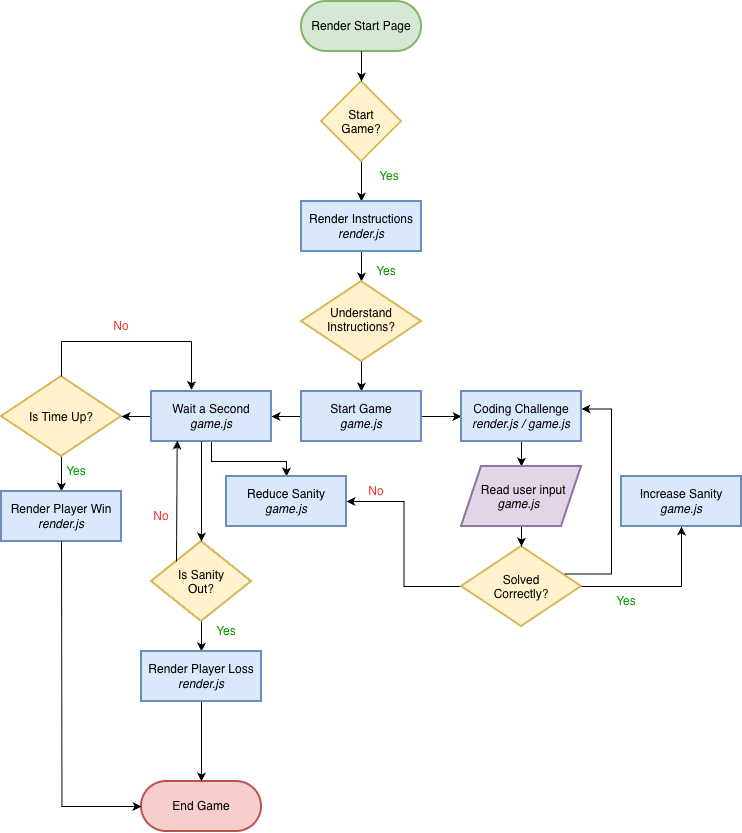

The diagram above was exported from draw.io. Its source (the exported page's mxGraphModel, read from the mxfile embedded in the PNG):
<mxGraphModel dx="1321" dy="867" grid="1" gridSize="10" guides="1" tooltips="1" connect="1" arrows="1" fold="1" page="1" pageScale="1" pageWidth="850" pageHeight="1100" math="0" shadow="0">
  <root>
    <mxCell id="0" />
    <mxCell id="1" parent="0" />
    <mxCell id="WHV-vVd1HdVrgILK2brY-2" parent="1" style="rounded=1;whiteSpace=wrap;html=1;roundedPerimeter=1;arcSize=50;fillColor=#d5e8d4;strokeColor=#82b366;perimeterSpacing=0;strokeWidth=2;" value="Render Start Page" vertex="1">
      <mxGeometry height="50" width="120" x="380" y="30" as="geometry" />
    </mxCell>
    <mxCell id="WHV-vVd1HdVrgILK2brY-3" edge="1" parent="1" source="WHV-vVd1HdVrgILK2brY-2" style="endArrow=classic;html=1;rounded=0;defaultLabelBackgroundColor=page;exitX=0.5;exitY=1;exitDx=0;exitDy=0;" value="">
      <mxGeometry height="50" relative="1" width="50" as="geometry">
        <mxPoint x="439.5" y="90" as="sourcePoint" />
        <mxPoint x="440" y="110" as="targetPoint" />
      </mxGeometry>
    </mxCell>
    <mxCell id="WHV-vVd1HdVrgILK2brY-9" edge="1" parent="1" source="WHV-vVd1HdVrgILK2brY-5" style="edgeStyle=orthogonalEdgeStyle;rounded=0;orthogonalLoop=1;jettySize=auto;html=1;exitX=0.5;exitY=1;exitDx=0;exitDy=0;entryX=0.5;entryY=0;entryDx=0;entryDy=0;defaultLabelBackgroundColor=page;" target="WHV-vVd1HdVrgILK2brY-6">
      <mxGeometry relative="1" as="geometry" />
    </mxCell>
    <mxCell id="WHV-vVd1HdVrgILK2brY-5" parent="1" style="rhombus;whiteSpace=wrap;html=1;shapeInside=1;fillColor=#fff2cc;strokeColor=#d6b656;strokeWidth=2;" value="Start Game?" vertex="1">
      <mxGeometry height="80" width="80" x="400" y="110" as="geometry" />
    </mxCell>
    <mxCell id="lm3-_rqa_bixCIkhplKJ-2" edge="1" parent="1" source="WHV-vVd1HdVrgILK2brY-6" style="edgeStyle=orthogonalEdgeStyle;rounded=0;orthogonalLoop=1;jettySize=auto;html=1;exitX=0.5;exitY=1;exitDx=0;exitDy=0;defaultLabelBackgroundColor=page;" target="lm3-_rqa_bixCIkhplKJ-1">
      <mxGeometry relative="1" as="geometry" />
    </mxCell>
    <mxCell id="WHV-vVd1HdVrgILK2brY-6" parent="1" style="rounded=0;whiteSpace=wrap;html=1;fillColor=#dae8fc;strokeColor=#6c8ebf;strokeWidth=2;" value="Render Instructions&lt;div&gt;&lt;i&gt;render.js&lt;/i&gt;&lt;/div&gt;" vertex="1">
      <mxGeometry height="50" width="120" x="380" y="230" as="geometry" />
    </mxCell>
    <mxCell id="WHV-vVd1HdVrgILK2brY-7" edge="1" parent="1" style="endArrow=classic;html=1;rounded=0;defaultLabelBackgroundColor=page;exitX=0.5;exitY=1;exitDx=0;exitDy=0;" value="">
      <mxGeometry height="50" relative="1" width="50" as="geometry">
        <mxPoint x="440" y="80" as="sourcePoint" />
        <mxPoint x="440" y="110" as="targetPoint" />
      </mxGeometry>
    </mxCell>
    <mxCell id="WHV-vVd1HdVrgILK2brY-10" parent="1" style="text;html=1;whiteSpace=wrap;strokeColor=none;fillColor=none;align=center;verticalAlign=middle;rounded=0;fontColor=#009900;" value="Yes" vertex="1">
      <mxGeometry height="20" width="30" x="453" y="195" as="geometry" />
    </mxCell>
    <mxCell id="lm3-_rqa_bixCIkhplKJ-5" edge="1" parent="1" source="lm3-_rqa_bixCIkhplKJ-1" style="edgeStyle=orthogonalEdgeStyle;rounded=0;orthogonalLoop=1;jettySize=auto;html=1;defaultLabelBackgroundColor=page;" target="lm3-_rqa_bixCIkhplKJ-4" value="">
      <mxGeometry relative="1" as="geometry" />
    </mxCell>
    <mxCell id="lm3-_rqa_bixCIkhplKJ-1" parent="1" style="rhombus;whiteSpace=wrap;html=1;shapeInside=1;fillColor=#fff2cc;strokeColor=#d6b656;strokeWidth=2;" value="Understand Instructions?" vertex="1">
      <mxGeometry height="80" width="120" x="380" y="310" as="geometry" />
    </mxCell>
    <mxCell id="lm3-_rqa_bixCIkhplKJ-3" parent="1" style="text;html=1;whiteSpace=wrap;strokeColor=none;fillColor=none;align=center;verticalAlign=middle;rounded=0;fontColor=#009900;" value="Yes" vertex="1">
      <mxGeometry height="20" width="30" x="450" y="290" as="geometry" />
    </mxCell>
    <mxCell id="lm3-_rqa_bixCIkhplKJ-13" edge="1" parent="1" source="lm3-_rqa_bixCIkhplKJ-4" style="edgeStyle=orthogonalEdgeStyle;rounded=0;orthogonalLoop=1;jettySize=auto;html=1;defaultLabelBackgroundColor=page;" target="lm3-_rqa_bixCIkhplKJ-7" value="">
      <mxGeometry relative="1" as="geometry" />
    </mxCell>
    <mxCell id="lm3-_rqa_bixCIkhplKJ-25" edge="1" parent="1" source="lm3-_rqa_bixCIkhplKJ-4" style="edgeStyle=orthogonalEdgeStyle;rounded=0;orthogonalLoop=1;jettySize=auto;html=1;defaultLabelBackgroundColor=page;" target="lm3-_rqa_bixCIkhplKJ-24" value="">
      <mxGeometry relative="1" as="geometry" />
    </mxCell>
    <mxCell id="lm3-_rqa_bixCIkhplKJ-4" parent="1" style="rounded=0;whiteSpace=wrap;html=1;fillColor=#dae8fc;strokeColor=#6c8ebf;strokeWidth=2;" value="&lt;div&gt;Start Game&lt;/div&gt;&lt;div&gt;&lt;i&gt;game.js&lt;/i&gt;&lt;/div&gt;" vertex="1">
      <mxGeometry height="50" width="120" x="380" y="420" as="geometry" />
    </mxCell>
    <mxCell id="lm3-_rqa_bixCIkhplKJ-49" edge="1" parent="1" source="lm3-_rqa_bixCIkhplKJ-6" style="edgeStyle=orthogonalEdgeStyle;rounded=0;orthogonalLoop=1;jettySize=auto;html=1;defaultLabelBackgroundColor=page;" target="lm3-_rqa_bixCIkhplKJ-48" value="">
      <mxGeometry relative="1" as="geometry" />
    </mxCell>
    <mxCell id="lm3-_rqa_bixCIkhplKJ-6" parent="1" style="rhombus;whiteSpace=wrap;html=1;shapeInside=1;fillColor=#fff2cc;strokeColor=#d6b656;strokeWidth=2;" value="Is Time Up?" vertex="1">
      <mxGeometry height="80" width="120" x="80" y="405" as="geometry" />
    </mxCell>
    <mxCell id="lm3-_rqa_bixCIkhplKJ-15" edge="1" parent="1" source="lm3-_rqa_bixCIkhplKJ-7" style="edgeStyle=orthogonalEdgeStyle;rounded=0;orthogonalLoop=1;jettySize=auto;html=1;defaultLabelBackgroundColor=page;" target="lm3-_rqa_bixCIkhplKJ-6" value="">
      <mxGeometry relative="1" as="geometry" />
    </mxCell>
    <mxCell id="lm3-_rqa_bixCIkhplKJ-23" edge="1" parent="1" source="lm3-_rqa_bixCIkhplKJ-7" style="edgeStyle=orthogonalEdgeStyle;rounded=0;orthogonalLoop=1;jettySize=auto;html=1;defaultLabelBackgroundColor=page;" target="lm3-_rqa_bixCIkhplKJ-22" value="">
      <mxGeometry relative="1" as="geometry" />
    </mxCell>
    <mxCell id="lm3-_rqa_bixCIkhplKJ-7" parent="1" style="rounded=0;whiteSpace=wrap;html=1;fillColor=#dae8fc;strokeColor=#6c8ebf;strokeWidth=2;" value="&lt;div&gt;Wait a Second&lt;/div&gt;&lt;div&gt;&lt;i&gt;game.js&lt;/i&gt;&lt;/div&gt;" vertex="1">
      <mxGeometry height="50" width="120" x="230" y="420" as="geometry" />
    </mxCell>
    <mxCell id="lm3-_rqa_bixCIkhplKJ-17" edge="1" parent="1" style="endArrow=none;html=1;rounded=0;defaultLabelBackgroundColor=page;" value="">
      <mxGeometry height="50" relative="1" width="50" as="geometry">
        <mxPoint x="140" y="405" as="sourcePoint" />
        <mxPoint x="140" y="370" as="targetPoint" />
      </mxGeometry>
    </mxCell>
    <mxCell id="lm3-_rqa_bixCIkhplKJ-18" edge="1" parent="1" style="endArrow=none;html=1;rounded=0;defaultLabelBackgroundColor=page;" value="">
      <mxGeometry height="50" relative="1" width="50" as="geometry">
        <mxPoint x="140" y="370" as="sourcePoint" />
        <mxPoint x="270" y="370" as="targetPoint" />
      </mxGeometry>
    </mxCell>
    <mxCell id="lm3-_rqa_bixCIkhplKJ-19" edge="1" parent="1" style="endArrow=classic;html=1;rounded=0;defaultLabelBackgroundColor=page;" value="">
      <mxGeometry height="50" relative="1" width="50" as="geometry">
        <mxPoint x="270" y="370" as="sourcePoint" />
        <mxPoint x="270" y="418.5" as="targetPoint" />
      </mxGeometry>
    </mxCell>
    <mxCell id="lm3-_rqa_bixCIkhplKJ-20" parent="1" style="text;html=1;whiteSpace=wrap;strokeColor=none;fillColor=none;align=center;verticalAlign=middle;rounded=0;fontColor=#FF3333;" value="No" vertex="1">
      <mxGeometry height="30" width="60" x="170" y="340" as="geometry" />
    </mxCell>
    <mxCell id="lm3-_rqa_bixCIkhplKJ-21" parent="1" style="rounded=1;whiteSpace=wrap;html=1;roundedPerimeter=1;arcSize=50;fillColor=#f8cecc;strokeColor=#b85450;perimeterSpacing=0;strokeWidth=2;" value="End Game" vertex="1">
      <mxGeometry height="50" width="120" x="220" y="810" as="geometry" />
    </mxCell>
    <mxCell id="lm3-_rqa_bixCIkhplKJ-22" parent="1" style="rounded=0;whiteSpace=wrap;html=1;fillColor=#dae8fc;strokeColor=#6c8ebf;strokeWidth=2;" value="&lt;div&gt;&lt;span style=&quot;background-color: transparent; color: light-dark(#000000, var(--ge-light-color, #ffffff));&quot;&gt;Reduce Sanity&lt;/span&gt;&lt;/div&gt;&lt;div&gt;&lt;i style=&quot;background-color: transparent; color: light-dark(#000000, var(--ge-light-color, #ffffff));&quot;&gt;game.js&lt;/i&gt;&lt;/div&gt;" vertex="1">
      <mxGeometry height="50" width="120" x="305" y="505" as="geometry" />
    </mxCell>
    <mxCell id="lm3-_rqa_bixCIkhplKJ-41" edge="1" parent="1" source="lm3-_rqa_bixCIkhplKJ-24" style="edgeStyle=orthogonalEdgeStyle;rounded=0;orthogonalLoop=1;jettySize=auto;html=1;defaultLabelBackgroundColor=page;" target="lm3-_rqa_bixCIkhplKJ-40" value="">
      <mxGeometry relative="1" as="geometry" />
    </mxCell>
    <mxCell id="lm3-_rqa_bixCIkhplKJ-24" parent="1" style="rounded=0;whiteSpace=wrap;html=1;fillColor=#dae8fc;strokeColor=#6c8ebf;strokeWidth=2;" value="&lt;div&gt;Coding Challenge&lt;/div&gt;&lt;div&gt;&lt;i&gt;render.js / game.js&lt;/i&gt;&lt;/div&gt;" vertex="1">
      <mxGeometry height="50" width="120" x="540" y="420" as="geometry" />
    </mxCell>
    <mxCell id="lm3-_rqa_bixCIkhplKJ-31" edge="1" parent="1" source="lm3-_rqa_bixCIkhplKJ-26" style="edgeStyle=orthogonalEdgeStyle;rounded=0;orthogonalLoop=1;jettySize=auto;html=1;defaultLabelBackgroundColor=page;" target="lm3-_rqa_bixCIkhplKJ-30" value="">
      <mxGeometry relative="1" as="geometry" />
    </mxCell>
    <mxCell id="lm3-_rqa_bixCIkhplKJ-46" edge="1" parent="1" source="lm3-_rqa_bixCIkhplKJ-26" style="edgeStyle=orthogonalEdgeStyle;rounded=0;orthogonalLoop=1;jettySize=auto;html=1;entryX=1;entryY=0.5;entryDx=0;entryDy=0;defaultLabelBackgroundColor=page;" target="lm3-_rqa_bixCIkhplKJ-22">
      <mxGeometry relative="1" as="geometry" />
    </mxCell>
    <mxCell id="lm3-_rqa_bixCIkhplKJ-63" edge="1" parent="1" style="edgeStyle=orthogonalEdgeStyle;rounded=0;orthogonalLoop=1;jettySize=auto;html=1;defaultLabelBackgroundColor=page;">
      <mxGeometry relative="1" x="-0.1568" as="geometry">
        <Array as="points">
          <mxPoint x="690" y="602.5" />
          <mxPoint x="690" y="437.5" />
        </Array>
        <mxPoint x="630" y="602.5" as="sourcePoint" />
        <mxPoint x="660" y="437.5" as="targetPoint" />
      </mxGeometry>
    </mxCell>
    <mxCell id="lm3-_rqa_bixCIkhplKJ-26" parent="1" style="rhombus;whiteSpace=wrap;html=1;shapeInside=1;fillColor=#fff2cc;strokeColor=#d6b656;strokeWidth=2;" value="Solved Correctly?" vertex="1">
      <mxGeometry height="80" width="120" x="540" y="575" as="geometry" />
    </mxCell>
    <mxCell id="lm3-_rqa_bixCIkhplKJ-30" parent="1" style="rounded=0;whiteSpace=wrap;html=1;fillColor=#dae8fc;strokeColor=#6c8ebf;strokeWidth=2;" value="&lt;div&gt;&lt;span style=&quot;background-color: transparent; color: light-dark(#000000, var(--ge-light-color, #ffffff));&quot;&gt;Increase Sanity&lt;/span&gt;&lt;/div&gt;&lt;div&gt;&lt;i style=&quot;background-color: transparent; color: light-dark(#000000, var(--ge-light-color, #ffffff));&quot;&gt;game.js&lt;/i&gt;&lt;/div&gt;" vertex="1">
      <mxGeometry height="50" width="120" x="700" y="505" as="geometry" />
    </mxCell>
    <mxCell id="lm3-_rqa_bixCIkhplKJ-32" parent="1" style="text;html=1;whiteSpace=wrap;strokeColor=none;fillColor=none;align=center;verticalAlign=middle;rounded=0;fontColor=#009900;" value="Yes" vertex="1">
      <mxGeometry height="20" width="30" x="690" y="620" as="geometry" />
    </mxCell>
    <mxCell id="lm3-_rqa_bixCIkhplKJ-51" edge="1" parent="1" source="lm3-_rqa_bixCIkhplKJ-33" style="edgeStyle=orthogonalEdgeStyle;rounded=0;orthogonalLoop=1;jettySize=auto;html=1;defaultLabelBackgroundColor=page;" target="lm3-_rqa_bixCIkhplKJ-50" value="">
      <mxGeometry relative="1" as="geometry" />
    </mxCell>
    <mxCell id="lm3-_rqa_bixCIkhplKJ-33" parent="1" style="rhombus;whiteSpace=wrap;html=1;shapeInside=1;fillColor=#fff2cc;strokeColor=#d6b656;strokeWidth=2;" value="Is Sanity Out?" vertex="1">
      <mxGeometry height="80" width="100" x="230" y="570" as="geometry" />
    </mxCell>
    <mxCell id="lm3-_rqa_bixCIkhplKJ-34" edge="1" parent="1" style="endArrow=classic;html=1;rounded=0;defaultLabelBackgroundColor=page;" target="lm3-_rqa_bixCIkhplKJ-33" value="">
      <mxGeometry height="50" relative="1" width="50" as="geometry">
        <mxPoint x="280" y="470" as="sourcePoint" />
        <mxPoint x="240" y="500" as="targetPoint" />
      </mxGeometry>
    </mxCell>
    <mxCell id="lm3-_rqa_bixCIkhplKJ-36" parent="1" style="text;html=1;whiteSpace=wrap;strokeColor=none;fillColor=none;align=center;verticalAlign=middle;rounded=0;fontColor=#FF3333;" value="No" vertex="1">
      <mxGeometry height="30" width="60" x="210" y="530" as="geometry" />
    </mxCell>
    <mxCell id="lm3-_rqa_bixCIkhplKJ-37" edge="1" parent="1" source="lm3-_rqa_bixCIkhplKJ-33" style="endArrow=classic;html=1;rounded=0;defaultLabelBackgroundColor=page;entryX=0.214;entryY=0.983;entryDx=0;entryDy=0;exitX=0;exitY=0;exitDx=0;exitDy=0;entryPerimeter=0;" target="lm3-_rqa_bixCIkhplKJ-7" value="">
      <mxGeometry height="50" relative="1" width="50" x="-0.0556" as="geometry">
        <Array as="points" />
        <mxPoint x="140" y="534" as="sourcePoint" />
        <mxPoint x="210" y="604" as="targetPoint" />
      </mxGeometry>
    </mxCell>
    <mxCell id="lm3-_rqa_bixCIkhplKJ-42" edge="1" parent="1" source="lm3-_rqa_bixCIkhplKJ-40" style="edgeStyle=orthogonalEdgeStyle;rounded=0;orthogonalLoop=1;jettySize=auto;html=1;defaultLabelBackgroundColor=page;" target="lm3-_rqa_bixCIkhplKJ-26" value="">
      <mxGeometry relative="1" as="geometry" />
    </mxCell>
    <mxCell id="lm3-_rqa_bixCIkhplKJ-40" parent="1" style="shape=parallelogram;perimeter=parallelogramPerimeter;whiteSpace=wrap;html=1;shapeInside=1;fixedSize=1;fillColor=#e1d5e7;strokeColor=#9673a6;strokeWidth=2;" value="Read user input&lt;div&gt;&lt;i&gt;game.js&lt;/i&gt;&lt;/div&gt;" vertex="1">
      <mxGeometry height="60" width="120" x="540" y="495" as="geometry" />
    </mxCell>
    <mxCell id="lm3-_rqa_bixCIkhplKJ-47" parent="1" style="text;html=1;whiteSpace=wrap;strokeColor=none;fillColor=none;align=center;verticalAlign=middle;rounded=0;fontColor=#FF3333;" value="No" vertex="1">
      <mxGeometry height="30" width="60" x="425" y="505" as="geometry" />
    </mxCell>
    <mxCell id="lm3-_rqa_bixCIkhplKJ-48" parent="1" style="whiteSpace=wrap;html=1;fillColor=#dae8fc;strokeColor=#6c8ebf;strokeWidth=2;" value="Render Player Win&lt;div&gt;&lt;i&gt;render.js&lt;/i&gt;&lt;/div&gt;" vertex="1">
      <mxGeometry height="50" width="120" x="80" y="520" as="geometry" />
    </mxCell>
    <mxCell id="lm3-_rqa_bixCIkhplKJ-53" edge="1" parent="1" source="lm3-_rqa_bixCIkhplKJ-50" style="edgeStyle=orthogonalEdgeStyle;rounded=0;orthogonalLoop=1;jettySize=auto;html=1;defaultLabelBackgroundColor=page;" target="lm3-_rqa_bixCIkhplKJ-21" value="">
      <mxGeometry relative="1" as="geometry" />
    </mxCell>
    <mxCell id="lm3-_rqa_bixCIkhplKJ-50" parent="1" style="whiteSpace=wrap;html=1;fillColor=#dae8fc;strokeColor=#6c8ebf;strokeWidth=2;" value="Render Player Loss&lt;div&gt;&lt;i&gt;render.js&lt;/i&gt;&lt;/div&gt;" vertex="1">
      <mxGeometry height="50" width="120" x="220" y="680" as="geometry" />
    </mxCell>
    <mxCell id="lm3-_rqa_bixCIkhplKJ-59" edge="1" parent="1" style="endArrow=none;html=1;rounded=0;defaultLabelBackgroundColor=page;entryX=0.5;entryY=1;entryDx=0;entryDy=0;" target="lm3-_rqa_bixCIkhplKJ-48" value="">
      <mxGeometry height="50" relative="1" width="50" as="geometry">
        <mxPoint x="140.45" y="835.07" as="sourcePoint" />
        <mxPoint x="165" y="660" as="targetPoint" />
      </mxGeometry>
    </mxCell>
    <mxCell id="lm3-_rqa_bixCIkhplKJ-60" edge="1" parent="1" style="endArrow=classic;html=1;rounded=0;defaultLabelBackgroundColor=page;entryX=0;entryY=0.5;entryDx=0;entryDy=0;" target="lm3-_rqa_bixCIkhplKJ-21" value="">
      <mxGeometry height="50" relative="1" width="50" as="geometry">
        <mxPoint x="140" y="835" as="sourcePoint" />
        <mxPoint x="210" y="840" as="targetPoint" />
      </mxGeometry>
    </mxCell>
    <mxCell id="lm3-_rqa_bixCIkhplKJ-61" parent="1" style="text;html=1;whiteSpace=wrap;strokeColor=none;fillColor=none;align=center;verticalAlign=middle;rounded=0;fontColor=#009900;" value="Yes" vertex="1">
      <mxGeometry height="20" width="30" x="290" y="650" as="geometry" />
    </mxCell>
    <mxCell id="lm3-_rqa_bixCIkhplKJ-62" parent="1" style="text;html=1;whiteSpace=wrap;strokeColor=none;fillColor=none;align=center;verticalAlign=middle;rounded=0;fontColor=#009900;" value="Yes" vertex="1">
      <mxGeometry height="20" width="30" x="140" y="490" as="geometry" />
    </mxCell>
  </root>
</mxGraphModel>